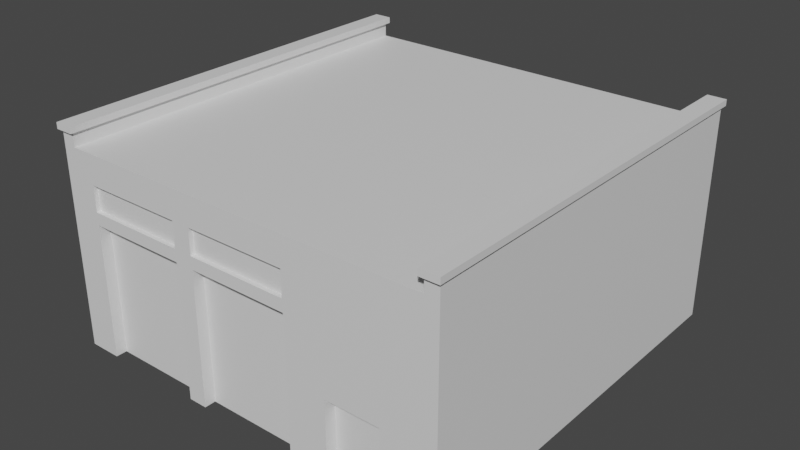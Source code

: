 # Source: garage01.blend  (saved by Blender 3.6.11; exported with 4.5.12 LTS)
import bpy
from mathutils import Matrix  # noqa: F401  (used for matrix-valued properties, if any)

bpy.ops.wm.read_factory_settings(use_empty=True)
scene = bpy.context.scene
scene.name = 'Scene'

# ---- collections
col_collection = bpy.data.collections.new('Collection'); scene.collection.children.link(col_collection)

# ---- materials (node trees are filled in below, after node groups)
mat_material = bpy.data.materials.new('Material')
mat_material.alpha_threshold = 0.0
mat_material.use_transparent_shadow = False
mat_material.roughness = 0.5
mat_material.line_color = (0.0, 0.0, 0.0, 1.0)

# ---- material node trees
mat_material.use_nodes = True; mat_material.node_tree.nodes.clear()
_N = mat_material.node_tree.nodes; _L = mat_material.node_tree.links
n0 = _N.new('ShaderNodeOutputMaterial'); n0.name = 'Material Output'; n0.location = (300, 300)
n1 = _N.new('ShaderNodeBsdfPrincipled'); n1.name = 'Principled BSDF'; n1.location = (10, 300)
n1.distribution = 'GGX'
n1.subsurface_method = 'RANDOM_WALK_SKIN'
n1.inputs[3].default_value = 1.45
n1.inputs[27].default_value = (0.0, 0.0, 0.0, 1.0)
n1.inputs[28].default_value = 1.0
_L.new(n1.outputs[0], n0.inputs[0])
n0.is_active_output = True

# ---- world
world_world = bpy.data.worlds.new('World'); scene.world = world_world
world_world.use_nodes = True; world_world.node_tree.nodes.clear()
_N = world_world.node_tree.nodes; _L = world_world.node_tree.links
n0 = _N.new('ShaderNodeOutputWorld'); n0.name = 'World Output'; n0.location = (300, 300)
n1 = _N.new('ShaderNodeBackground'); n1.name = 'Background'; n1.location = (10, 300)
n1.inputs[0].default_value = (0.05088, 0.05088, 0.05088, 1.0)
_L.new(n1.outputs[0], n0.inputs[0])
n0.is_active_output = True
world_world.color = (0.05088, 0.05088, 0.05088)
world_world.use_sun_shadow = False
world_world.sun_shadow_jitter_overblur = 0.0

# ---- meshes
me_cube = bpy.data.meshes.new('Cube')
me_cube.from_pydata([(-6.0, 6.0, 3.0), (-6.0, 6.0, -3.0), (-6.0, -6.0, 3.0), (-6.0, -6.0, -3.0), (6.0, 6.0, 3.0), (6.0, 6.0, -3.0), (6.0, -6.0, 3.0), (6.0, -6.0, -3.0), (-5.6, 6.0, -3.0), (5.6, 6.0, -3.0), (-5.6, -6.0, 3.0), (5.6, -6.0, 3.0), (5.6, -6.0, -3.0), (-5.6, -6.0, -3.0), (5.6, 6.0, 3.0), (-5.6, 6.0, 3.0), (5.6, -6.0, 3.373), (6.0, -6.0, 3.373), (-6.0, 6.0, 3.373), (-6.0, -6.0, 3.373), (6.0, 6.0, 3.373), (-5.6, 6.0, 3.373), (-5.6, -6.0, 3.373), (5.6, 6.0, 3.373), (-6.0, 6.0, 1.0), (6.0, -6.0, 1.0), (-6.0, -6.0, 1.0), (6.0, 6.0, 1.0), (5.6, 6.0, 1.0), (-5.6, 6.0, 1.0), (-5.6, -6.0, 1.0), (5.6, -6.0, 1.0), (-5.02, 6.0, -3.0), (-1.98, 6.0, -3.0), (-1.42, 6.0, -3.0), (1.62, 6.0, -3.0), (2.808, 6.0, -3.0), (4.408, 6.0, -3.0), (-5.02, -6.0, 3.0), (-1.98, -6.0, 3.0), (-1.42, -6.0, 3.0), (1.62, -6.0, 3.0), (2.808, -6.0, 3.0), (4.408, -6.0, 3.0), (4.408, -6.0, -3.0), (2.808, -6.0, -3.0), (1.62, -6.0, -3.0), (-1.42, -6.0, -3.0), (-1.98, -6.0, -3.0), (-5.02, -6.0, -3.0), (4.408, 6.0, 3.0), (2.808, 6.0, 3.0), (1.62, 6.0, 3.0), (-1.42, 6.0, 3.0), (-1.98, 6.0, 3.0), (-5.02, 6.0, 3.0), (-5.02, -6.0, 1.0), (-1.98, -6.0, 1.0), (-1.42, -6.0, 1.0), (1.62, -6.0, 1.0), (2.808, -6.0, -0.7963), (4.408, -6.0, -0.7963), (4.408, 6.0, 1.0), (2.808, 6.0, 1.0), (1.62, 6.0, 1.0), (-1.42, 6.0, 1.0), (-1.98, 6.0, 1.0), (-5.02, 6.0, 1.0), (5.523, -6.105, 3.411), (6.077, -6.105, 3.411), (-6.077, 6.105, 3.411), (-6.077, -6.105, 3.411), (6.077, 6.105, 3.411), (-5.523, 6.105, 3.411), (-5.523, -6.105, 3.411), (5.523, 6.105, 3.411), (5.523, -6.105, 3.593), (6.077, -6.105, 3.593), (-6.077, 6.105, 3.593), (-6.077, -6.105, 3.593), (6.077, 6.105, 3.593), (-5.523, 6.105, 3.593), (-5.523, -6.105, 3.593), (5.523, 6.105, 3.593), (6.0, -6.0, 1.367), (6.0, -6.0, 2.124), (-6.0, 6.0, 2.124), (-6.0, 6.0, 1.367), (-6.0, -6.0, 2.124), (-6.0, -6.0, 1.367), (6.0, 6.0, 2.124), (6.0, 6.0, 1.367), (5.6, 6.0, 2.124), (5.6, 6.0, 1.367), (-5.6, 6.0, 2.124), (-5.6, 6.0, 1.367), (-5.6, -6.0, 2.124), (-5.6, -6.0, 1.367), (5.6, -6.0, 2.124), (5.6, -6.0, 1.367), (-5.02, -6.0, 2.124), (-5.02, -6.0, 1.367), (-1.98, -6.0, 2.124), (-1.98, -6.0, 1.367), (-1.42, -6.0, 2.124), (-1.42, -6.0, 1.367), (1.62, -6.0, 2.124), (1.62, -6.0, 1.367), (2.808, -6.0, 2.124), (2.808, -6.0, 1.367), (4.408, -6.0, 2.124), (4.408, -6.0, 1.367), (4.408, 6.0, 2.124), (4.408, 6.0, 1.367), (2.808, 6.0, 2.124), (2.808, 6.0, 1.367), (1.62, 6.0, 2.124), (1.62, 6.0, 1.367), (-1.42, 6.0, 2.124), (-1.42, 6.0, 1.367), (-1.98, 6.0, 2.124), (-1.98, 6.0, 1.367), (-5.02, 6.0, 2.124), (-5.02, 6.0, 1.367), (4.408, -5.67, -3.0), (2.808, -5.67, -3.0), (1.62, -5.67, -3.0), (-1.42, -5.67, -3.0), (-1.98, -5.67, -3.0), (-5.02, -5.67, -3.0), (-5.02, -5.67, 1.0), (-1.98, -5.67, 1.0), (-1.42, -5.67, 1.0), (1.62, -5.67, 1.0), (2.808, -5.67, -0.7963), (4.408, -5.67, -0.7963), (-5.02, -5.876, 2.124), (-5.02, -5.876, 1.367), (-1.98, -5.876, 2.124), (-1.98, -5.876, 1.367), (-1.42, -5.876, 2.124), (-1.42, -5.876, 1.367), (1.62, -5.876, 2.124), (1.62, -5.876, 1.367)], [], [(0, 15, 21, 18), (98, 11, 6, 85), (85, 6, 4, 90), (86, 0, 2, 88), (94, 15, 0, 86), (90, 4, 14, 92), (122, 55, 15, 94), (88, 2, 10, 96), (110, 43, 11, 98), (10, 2, 19, 22), (50, 14, 11, 43), (18, 21, 73, 70), (23, 20, 72, 75), (6, 11, 16, 17), (15, 10, 22, 21), (4, 6, 17, 20), (14, 4, 20, 23), (2, 0, 18, 19), (11, 14, 23, 16), (44, 61, 31, 12), (3, 26, 30, 13), (32, 67, 29, 8), (5, 27, 28, 9), (8, 29, 24, 1), (1, 24, 26, 3), (7, 25, 27, 5), (12, 31, 25, 7), (9, 28, 62, 37), (37, 62, 63, 36), (36, 63, 64, 35), (35, 64, 65, 34), (34, 65, 66, 33), (33, 66, 67, 32), (13, 30, 56, 49), (49, 56, 130, 129), (48, 57, 58, 47), (56, 57, 131, 130), (46, 59, 60, 45), (59, 46, 126, 133), (15, 55, 38, 10), (55, 54, 39, 38), (54, 53, 40, 39), (53, 52, 41, 40), (52, 51, 42, 41), (51, 50, 43, 42), (96, 10, 38, 100), (100, 38, 39, 102), (102, 39, 40, 104), (104, 40, 41, 106), (106, 41, 42, 108), (108, 42, 43, 110), (92, 14, 50, 112), (112, 50, 51, 114), (114, 51, 52, 116), (116, 52, 53, 118), (118, 53, 54, 120), (120, 54, 55, 122), (68, 75, 83, 76), (69, 68, 76, 77), (19, 18, 70, 71), (21, 22, 74, 73), (22, 19, 71, 74), (20, 17, 69, 72), (17, 16, 68, 69), (16, 23, 75, 68), (83, 80, 77, 76), (78, 81, 82, 79), (75, 72, 80, 83), (70, 73, 81, 78), (71, 70, 78, 79), (73, 74, 82, 81), (74, 71, 79, 82), (72, 69, 77, 80), (66, 121, 123, 67), (121, 120, 122, 123), (65, 119, 121, 66), (119, 118, 120, 121), (64, 117, 119, 65), (117, 116, 118, 119), (63, 115, 117, 64), (115, 114, 116, 117), (62, 113, 115, 63), (113, 112, 114, 115), (28, 93, 113, 62), (93, 92, 112, 113), (60, 109, 111, 61), (109, 108, 110, 111), (59, 107, 109, 60), (107, 106, 108, 109), (58, 105, 107, 59), (106, 107, 143, 142), (57, 103, 105, 58), (103, 102, 104, 105), (56, 101, 103, 57), (107, 105, 141, 143), (30, 97, 101, 56), (97, 96, 100, 101), (61, 111, 99, 31), (111, 110, 98, 99), (26, 89, 97, 30), (89, 88, 96, 97), (67, 123, 95, 29), (123, 122, 94, 95), (27, 91, 93, 28), (91, 90, 92, 93), (29, 95, 87, 24), (95, 94, 86, 87), (24, 87, 89, 26), (87, 86, 88, 89), (25, 84, 91, 27), (84, 85, 90, 91), (31, 99, 84, 25), (99, 98, 85, 84), (129, 130, 131, 128), (127, 132, 133, 126), (125, 134, 135, 124), (45, 60, 134, 125), (60, 61, 135, 134), (57, 48, 128, 131), (61, 44, 124, 135), (58, 59, 133, 132), (47, 58, 132, 127), (141, 140, 142, 143), (137, 136, 138, 139), (105, 104, 140, 141), (102, 103, 139, 138), (100, 102, 138, 136), (101, 100, 136, 137), (104, 106, 142, 140), (103, 101, 137, 139)])
_uv = me_cube.uv_layers.new(name='UVMap')
_uv.uv.foreach_set('vector', [0.5227, 0.3457, 0.5115, 0.3457, 0.5115, 0.3353, 0.5227, 0.3353, 0.1479, 0.6512, 0.1725, 0.6512, 0.1725, 0.6624, 0.1479, 0.6625, 0.1479, 0.6625, 0.1725, 0.6624, 0.1739, 0.9992, 0.1493, 0.9993, 0.1496, 0.001532, 0.1745, 0.001716, 0.1726, 0.3423, 0.1488, 0.3426, 0.5115, 0.3703, 0.5115, 0.3457, 0.5227, 0.3457, 0.5227, 0.3703, 0.1865, 0.3703, 0.1865, 0.3457, 0.1977, 0.3457, 0.1977, 0.3703, 0.4953, 0.3703, 0.4953, 0.3457, 0.5115, 0.3457, 0.5115, 0.3703, 0.1488, 0.3426, 0.1726, 0.3423, 0.1725, 0.3533, 0.1492, 0.3538, 0.1477, 0.6177, 0.1724, 0.6176, 0.1725, 0.6512, 0.1479, 0.6512, 0.1725, 0.3533, 0.1726, 0.3423, 0.183, 0.3424, 0.1828, 0.3535, 0.1865, 0.04403, 0.1865, 0.01065, 0.5227, 0.01065, 0.5227, 0.04403, 0.1999, 0.8926, 0.1887, 0.8926, 0.1865, 0.8895, 0.202, 0.8895, 0.1999, 0.8962, 0.1887, 0.8962, 0.1865, 0.893, 0.202, 0.893, 0.1725, 0.6624, 0.1725, 0.6512, 0.183, 0.6511, 0.183, 0.6624, 0.1865, 0.3244, 0.5227, 0.3244, 0.5227, 0.3349, 0.1865, 0.3349, 0.1739, 0.9992, 0.1725, 0.6624, 0.183, 0.6624, 0.1843, 0.9991, 0.1977, 0.3457, 0.1865, 0.3457, 0.1865, 0.3353, 0.1977, 0.3353, 0.1726, 0.3423, 0.1745, 0.001716, 0.1851, 0.001781, 0.183, 0.3424, 0.5227, 0.01065, 0.1865, 0.01065, 0.1865, 0.0001968, 0.5227, 0.0001967, 0.004086, 0.6186, 0.06585, 0.6183, 0.1163, 0.6514, 0.004236, 0.652, 0.0005953, 0.3412, 0.1161, 0.3426, 0.1159, 0.3542, 0.0004368, 0.3527, 0.4953, 0.5138, 0.4953, 0.4017, 0.5115, 0.4017, 0.5115, 0.5138, 0.1865, 0.5138, 0.1865, 0.4017, 0.1977, 0.4017, 0.1977, 0.5138, 0.5115, 0.5138, 0.5115, 0.4017, 0.5227, 0.4017, 0.5227, 0.5138, 0.004018, 0.0001967, 0.1177, 0.001338, 0.1161, 0.3426, 0.0005953, 0.3412, 0.004293, 0.6632, 0.1164, 0.6626, 0.1177, 0.9994, 0.005556, 0.9998, 0.004236, 0.652, 0.1163, 0.6514, 0.1164, 0.6626, 0.004293, 0.6632, 0.1977, 0.5138, 0.1977, 0.4017, 0.2311, 0.4017, 0.2311, 0.5138, 0.2311, 0.5138, 0.2311, 0.4017, 0.276, 0.4017, 0.276, 0.5138, 0.276, 0.5138, 0.276, 0.4017, 0.3092, 0.4017, 0.3092, 0.5138, 0.3092, 0.5138, 0.3092, 0.4017, 0.3944, 0.4017, 0.3944, 0.5138, 0.3944, 0.5138, 0.3944, 0.4017, 0.4101, 0.4017, 0.4101, 0.5138, 0.4101, 0.5138, 0.4101, 0.4017, 0.4953, 0.4017, 0.4953, 0.5138, 0.0004368, 0.3527, 0.1159, 0.3542, 0.1156, 0.3711, 0.0001967, 0.3695, 0.1865, 0.5791, 0.2986, 0.5791, 0.2986, 0.5883, 0.1865, 0.5883, 0.007564, 0.4465, 0.1149, 0.4485, 0.1146, 0.4636, 0.007272, 0.4615, 0.2986, 0.5791, 0.3838, 0.5791, 0.3838, 0.5883, 0.2986, 0.5883, 0.0042, 0.5412, 0.115, 0.5403, 0.06555, 0.5736, 0.00449, 0.5742, 0.2986, 0.598, 0.1865, 0.598, 0.1865, 0.5887, 0.2986, 0.5887, 0.1865, 0.3244, 0.1865, 0.3082, 0.5227, 0.3082, 0.5227, 0.3244, 0.1865, 0.3082, 0.1865, 0.223, 0.5227, 0.223, 0.5227, 0.3082, 0.1865, 0.223, 0.1865, 0.2073, 0.5227, 0.2073, 0.5227, 0.223, 0.1865, 0.2073, 0.1865, 0.1221, 0.5227, 0.1221, 0.5227, 0.2073, 0.1865, 0.1221, 0.1865, 0.08886, 0.5227, 0.08886, 0.5227, 0.1221, 0.1865, 0.08886, 0.1865, 0.04403, 0.5227, 0.04403, 0.5227, 0.08886, 0.1492, 0.3538, 0.1725, 0.3533, 0.1723, 0.3675, 0.1503, 0.3693, 0.1503, 0.3693, 0.1723, 0.3675, 0.172, 0.4453, 0.1501, 0.4453, 0.1501, 0.4453, 0.172, 0.4453, 0.172, 0.4587, 0.1499, 0.4607, 0.1499, 0.4607, 0.172, 0.4587, 0.1727, 0.5375, 0.1489, 0.5371, 0.1489, 0.5371, 0.1727, 0.5375, 0.1725, 0.5723, 0.1472, 0.5724, 0.1472, 0.5724, 0.1725, 0.5723, 0.1724, 0.6176, 0.1477, 0.6177, 0.1977, 0.3703, 0.1977, 0.3457, 0.2311, 0.3457, 0.2311, 0.3703, 0.2311, 0.3703, 0.2311, 0.3457, 0.276, 0.3457, 0.276, 0.3703, 0.276, 0.3703, 0.276, 0.3457, 0.3092, 0.3457, 0.3092, 0.3703, 0.3092, 0.3703, 0.3092, 0.3457, 0.3944, 0.3457, 0.3944, 0.3703, 0.3944, 0.3703, 0.3944, 0.3457, 0.4101, 0.3457, 0.4101, 0.3703, 0.4101, 0.3703, 0.4101, 0.3457, 0.4953, 0.3457, 0.4953, 0.3703, 0.5286, 0.562, 0.1865, 0.562, 0.1865, 0.5569, 0.5286, 0.5569, 0.1865, 0.8731, 0.202, 0.8731, 0.202, 0.8781, 0.1865, 0.8781, 0.5257, 0.5787, 0.1895, 0.5787, 0.1865, 0.5763, 0.5286, 0.5763, 0.1895, 0.5707, 0.5257, 0.5707, 0.5286, 0.5731, 0.1865, 0.5731, 0.1828, 0.3535, 0.183, 0.3424, 0.1861, 0.3403, 0.1859, 0.3556, 0.1895, 0.5735, 0.5257, 0.5735, 0.5286, 0.5759, 0.1865, 0.5759, 0.183, 0.6624, 0.183, 0.6511, 0.1861, 0.649, 0.1861, 0.6645, 0.5257, 0.5703, 0.1895, 0.5703, 0.1865, 0.5679, 0.5286, 0.5679, 0.1865, 0.5456, 0.1865, 0.5301, 0.5286, 0.5301, 0.5286, 0.5456, 0.1865, 0.5297, 0.1865, 0.5142, 0.5286, 0.5142, 0.5286, 0.5297, 0.202, 0.8891, 0.1865, 0.8891, 0.1865, 0.884, 0.202, 0.884, 0.202, 0.8727, 0.1865, 0.8727, 0.1865, 0.8676, 0.202, 0.8676, 0.5286, 0.5675, 0.1865, 0.5675, 0.1865, 0.5624, 0.5286, 0.5624, 0.1865, 0.546, 0.5286, 0.546, 0.5286, 0.5511, 0.1865, 0.5511, 0.202, 0.8836, 0.1865, 0.8836, 0.1865, 0.8785, 0.202, 0.8785, 0.1865, 0.5515, 0.5286, 0.5515, 0.5286, 0.5565, 0.1865, 0.5565, 0.4101, 0.4017, 0.4101, 0.3915, 0.4953, 0.3915, 0.4953, 0.4017, 0.4101, 0.3915, 0.4101, 0.3703, 0.4953, 0.3703, 0.4953, 0.3915, 0.3944, 0.4017, 0.3944, 0.3915, 0.4101, 0.3915, 0.4101, 0.4017, 0.3944, 0.3915, 0.3944, 0.3703, 0.4101, 0.3703, 0.4101, 0.3915, 0.3092, 0.4017, 0.3092, 0.3915, 0.3944, 0.3915, 0.3944, 0.4017, 0.3092, 0.3915, 0.3092, 0.3703, 0.3944, 0.3703, 0.3944, 0.3915, 0.276, 0.4017, 0.276, 0.3915, 0.3092, 0.3915, 0.3092, 0.4017, 0.276, 0.3915, 0.276, 0.3703, 0.3092, 0.3703, 0.3092, 0.3915, 0.2311, 0.4017, 0.2311, 0.3915, 0.276, 0.3915, 0.276, 0.4017, 0.2311, 0.3915, 0.2311, 0.3703, 0.276, 0.3703, 0.276, 0.3915, 0.1977, 0.4017, 0.1977, 0.3915, 0.2311, 0.3915, 0.2311, 0.4017, 0.1977, 0.3915, 0.1977, 0.3703, 0.2311, 0.3703, 0.2311, 0.3915, 0.06555, 0.5736, 0.1258, 0.5727, 0.1264, 0.6179, 0.06585, 0.6183, 0.1258, 0.5727, 0.1472, 0.5724, 0.1477, 0.6177, 0.1264, 0.6179, 0.115, 0.5403, 0.1237, 0.5399, 0.1258, 0.5727, 0.06555, 0.5736, 0.1237, 0.5399, 0.1489, 0.5371, 0.1472, 0.5724, 0.1258, 0.5727, 0.1146, 0.4636, 0.1236, 0.4636, 0.1237, 0.5399, 0.115, 0.5403, 0.1489, 0.5371, 0.1237, 0.5399, 0.1264, 0.5352, 0.1454, 0.5342, 0.1149, 0.4485, 0.1238, 0.4481, 0.1236, 0.4636, 0.1146, 0.4636, 0.1238, 0.4481, 0.1501, 0.4453, 0.1499, 0.4607, 0.1236, 0.4636, 0.1156, 0.3711, 0.1254, 0.3716, 0.1238, 0.4481, 0.1149, 0.4485, 0.1237, 0.5399, 0.1236, 0.4636, 0.1273, 0.4665, 0.1264, 0.5352, 0.1159, 0.3542, 0.1266, 0.3543, 0.1254, 0.3716, 0.1156, 0.3711, 0.1266, 0.3543, 0.1492, 0.3538, 0.1503, 0.3693, 0.1254, 0.3716, 0.06585, 0.6183, 0.1264, 0.6179, 0.1266, 0.6513, 0.1163, 0.6514, 0.1264, 0.6179, 0.1477, 0.6177, 0.1479, 0.6512, 0.1266, 0.6513, 0.1161, 0.3426, 0.1267, 0.3426, 0.1266, 0.3543, 0.1159, 0.3542, 0.1267, 0.3426, 0.1488, 0.3426, 0.1492, 0.3538, 0.1266, 0.3543, 0.4953, 0.4017, 0.4953, 0.3915, 0.5115, 0.3915, 0.5115, 0.4017, 0.4953, 0.3915, 0.4953, 0.3703, 0.5115, 0.3703, 0.5115, 0.3915, 0.1865, 0.4017, 0.1865, 0.3915, 0.1977, 0.3915, 0.1977, 0.4017, 0.1865, 0.3915, 0.1865, 0.3703, 0.1977, 0.3703, 0.1977, 0.3915, 0.5115, 0.4017, 0.5115, 0.3915, 0.5227, 0.3915, 0.5227, 0.4017, 0.5115, 0.3915, 0.5115, 0.3703, 0.5227, 0.3703, 0.5227, 0.3915, 0.1177, 0.001338, 0.1281, 0.001393, 0.1267, 0.3426, 0.1161, 0.3426, 0.1281, 0.001393, 0.1496, 0.001532, 0.1488, 0.3426, 0.1267, 0.3426, 0.1164, 0.6626, 0.1266, 0.6626, 0.128, 0.9994, 0.1177, 0.9994, 0.1266, 0.6626, 0.1479, 0.6625, 0.1493, 0.9993, 0.128, 0.9994, 0.1163, 0.6514, 0.1266, 0.6513, 0.1266, 0.6626, 0.1164, 0.6626, 0.1266, 0.6513, 0.1479, 0.6512, 0.1479, 0.6625, 0.1266, 0.6626, 0.1865, 0.608, 0.2986, 0.608, 0.2986, 0.6932, 0.1865, 0.6932, 0.2986, 0.7788, 0.1865, 0.7788, 0.1865, 0.6936, 0.2986, 0.6936, 0.1865, 0.8224, 0.2483, 0.8224, 0.2483, 0.8672, 0.1865, 0.8672, 0.1865, 0.5984, 0.2483, 0.5984, 0.2483, 0.6076, 0.1865, 0.6076, 0.2483, 0.5984, 0.2931, 0.5984, 0.2931, 0.6076, 0.2483, 0.6076, 0.3838, 0.5791, 0.4958, 0.5791, 0.4958, 0.5883, 0.3838, 0.5883, 0.2931, 0.5984, 0.3548, 0.5984, 0.3548, 0.6076, 0.2931, 0.6076, 0.3838, 0.598, 0.2986, 0.598, 0.2986, 0.5887, 0.3838, 0.5887, 0.4958, 0.598, 0.3838, 0.598, 0.3838, 0.5887, 0.4958, 0.5887, 0.2717, 0.8007, 0.2717, 0.822, 0.1865, 0.822, 0.1865, 0.8007, 0.2717, 0.7791, 0.2717, 0.8004, 0.1865, 0.8004, 0.1865, 0.7791, 0.1236, 0.4636, 0.1499, 0.4607, 0.1471, 0.4655, 0.1273, 0.4665, 0.1501, 0.4453, 0.1238, 0.4481, 0.1266, 0.4433, 0.1464, 0.4423, 0.1503, 0.3693, 0.1501, 0.4453, 0.1464, 0.4423, 0.1475, 0.3738, 0.1254, 0.3716, 0.1503, 0.3693, 0.1475, 0.3738, 0.129, 0.3744, 0.1499, 0.4607, 0.1489, 0.5371, 0.1454, 0.5342, 0.1471, 0.4655, 0.1238, 0.4481, 0.1254, 0.3716, 0.129, 0.3744, 0.1266, 0.4433])
me_cube.materials.append(mat_material)
me_cube.use_mirror_vertex_groups = False
me_cube.update()

# ---- objects
ob_cube = bpy.data.objects.new('Cube', me_cube)

# ---- transforms, parenting, visibility, modifiers, constraints
ob_cube.location = (0.0, 0.0, 3.0)
ob_cube.lock_rotations_4d = False
ob_cube.empty_display_type = 'ARROWS'
ob_cube.lineart.crease_threshold = 0.0

# ---- collection membership
col_collection.objects.link(ob_cube)

# ---- scene / render settings (as saved in the file)
scene.frame_start = 1; scene.frame_end = 250; scene.frame_set(1)
scene.render.engine = 'BLENDER_EEVEE_NEXT'
scene.cycles.sampling_pattern = 'TABULATED_SOBOL'
scene.view_settings.view_transform = 'Filmic'
bpy.context.view_layer.update()

# ---- added for rendering (the .blend has no active camera and no usable light): camera, sun
cam_auto = bpy.data.cameras.new('AutoCamera')
cam_auto.lens = 50.0
cam_auto.sensor_width = 36.0
cam_auto.clip_end = 1000.0
ob_auto_camera = bpy.data.objects.new('AutoCamera', cam_auto)
scene.collection.objects.link(ob_auto_camera)
ob_auto_camera.location = (17.0667, -20.4801, 16.9499)
ob_auto_camera.rotation_euler = (1.09748, -7.21219e-08, 0.694738)
scene.camera = ob_auto_camera
light_auto_sun = bpy.data.lights.new('AutoSun', 'SUN')
light_auto_sun.energy = 3.0
light_auto_sun.angle = 0.0523599
ob_auto_sun = bpy.data.objects.new('AutoSun', light_auto_sun)
scene.collection.objects.link(ob_auto_sun)
ob_auto_sun.rotation_euler = (0.872665, 0.174533, 0.523599)
bpy.context.view_layer.update()
